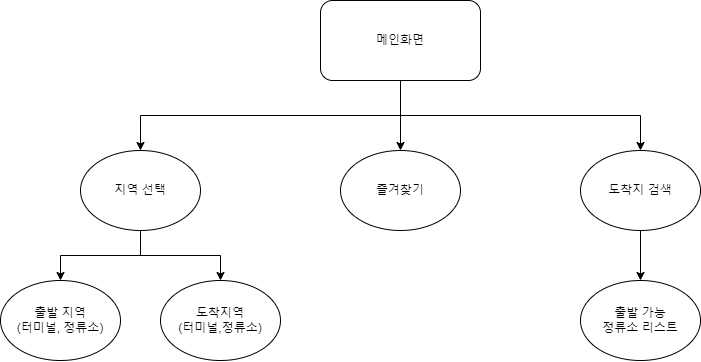

The diagram above was exported from draw.io. Its source (the exported page's mxGraphModel, read from the mxfile embedded in the PNG):
<mxGraphModel dx="1195" dy="657" grid="1" gridSize="10" guides="1" tooltips="1" connect="1" arrows="1" fold="1" page="1" pageScale="1" pageWidth="4681" pageHeight="3300" math="0" shadow="0">
  <root>
    <mxCell id="0" />
    <mxCell id="1" parent="0" />
    <mxCell id="qZjTC25rmEx37F5F7flD-3" style="edgeStyle=orthogonalEdgeStyle;rounded=0;orthogonalLoop=1;jettySize=auto;html=1;entryX=0.5;entryY=0;entryDx=0;entryDy=0;exitX=0.5;exitY=1;exitDx=0;exitDy=0;" parent="1" source="qZjTC25rmEx37F5F7flD-1" target="qZjTC25rmEx37F5F7flD-2" edge="1">
      <mxGeometry relative="1" as="geometry" />
    </mxCell>
    <mxCell id="1gyeTYRWuuRDDBSzjife-6" style="edgeStyle=orthogonalEdgeStyle;rounded=0;orthogonalLoop=1;jettySize=auto;html=1;entryX=0.5;entryY=0;entryDx=0;entryDy=0;exitX=0.5;exitY=1;exitDx=0;exitDy=0;" edge="1" parent="1" source="qZjTC25rmEx37F5F7flD-1" target="1gyeTYRWuuRDDBSzjife-5">
      <mxGeometry relative="1" as="geometry" />
    </mxCell>
    <mxCell id="1gyeTYRWuuRDDBSzjife-9" style="edgeStyle=orthogonalEdgeStyle;rounded=0;orthogonalLoop=1;jettySize=auto;html=1;entryX=0.5;entryY=0;entryDx=0;entryDy=0;" edge="1" parent="1" source="qZjTC25rmEx37F5F7flD-1" target="1gyeTYRWuuRDDBSzjife-7">
      <mxGeometry relative="1" as="geometry" />
    </mxCell>
    <mxCell id="qZjTC25rmEx37F5F7flD-1" value="메인화면" style="rounded=1;whiteSpace=wrap;html=1;" parent="1" vertex="1">
      <mxGeometry x="930" y="280" width="160" height="80" as="geometry" />
    </mxCell>
    <mxCell id="1gyeTYRWuuRDDBSzjife-2" style="edgeStyle=orthogonalEdgeStyle;rounded=0;orthogonalLoop=1;jettySize=auto;html=1;entryX=0.5;entryY=0;entryDx=0;entryDy=0;exitX=0.5;exitY=1;exitDx=0;exitDy=0;" edge="1" parent="1" source="qZjTC25rmEx37F5F7flD-2" target="1gyeTYRWuuRDDBSzjife-1">
      <mxGeometry relative="1" as="geometry" />
    </mxCell>
    <mxCell id="1gyeTYRWuuRDDBSzjife-4" style="edgeStyle=orthogonalEdgeStyle;rounded=0;orthogonalLoop=1;jettySize=auto;html=1;entryX=0.5;entryY=0;entryDx=0;entryDy=0;exitX=0.5;exitY=1;exitDx=0;exitDy=0;" edge="1" parent="1" source="qZjTC25rmEx37F5F7flD-2" target="1gyeTYRWuuRDDBSzjife-3">
      <mxGeometry relative="1" as="geometry" />
    </mxCell>
    <mxCell id="qZjTC25rmEx37F5F7flD-2" value="지역 선택" style="ellipse;whiteSpace=wrap;html=1;" parent="1" vertex="1">
      <mxGeometry x="690" y="430" width="120" height="80" as="geometry" />
    </mxCell>
    <mxCell id="1gyeTYRWuuRDDBSzjife-1" value="출발 지역&lt;br&gt;(터미널, 정류소)" style="ellipse;whiteSpace=wrap;html=1;" vertex="1" parent="1">
      <mxGeometry x="610" y="560" width="120" height="80" as="geometry" />
    </mxCell>
    <mxCell id="1gyeTYRWuuRDDBSzjife-3" value="도착지역&lt;br&gt;(터미널,정류소)" style="ellipse;whiteSpace=wrap;html=1;" vertex="1" parent="1">
      <mxGeometry x="770" y="560" width="120" height="80" as="geometry" />
    </mxCell>
    <mxCell id="1gyeTYRWuuRDDBSzjife-13" style="edgeStyle=orthogonalEdgeStyle;rounded=0;orthogonalLoop=1;jettySize=auto;html=1;entryX=0.5;entryY=0;entryDx=0;entryDy=0;exitX=0.5;exitY=1;exitDx=0;exitDy=0;" edge="1" parent="1" source="1gyeTYRWuuRDDBSzjife-5" target="1gyeTYRWuuRDDBSzjife-12">
      <mxGeometry relative="1" as="geometry" />
    </mxCell>
    <mxCell id="1gyeTYRWuuRDDBSzjife-5" value="도착지 검색" style="ellipse;whiteSpace=wrap;html=1;" vertex="1" parent="1">
      <mxGeometry x="1190" y="430" width="120" height="80" as="geometry" />
    </mxCell>
    <mxCell id="1gyeTYRWuuRDDBSzjife-7" value="즐겨찾기" style="ellipse;whiteSpace=wrap;html=1;" vertex="1" parent="1">
      <mxGeometry x="950" y="430" width="120" height="80" as="geometry" />
    </mxCell>
    <mxCell id="1gyeTYRWuuRDDBSzjife-12" value="출발 가능&lt;br&gt;정류소 리스트" style="ellipse;whiteSpace=wrap;html=1;" vertex="1" parent="1">
      <mxGeometry x="1190" y="560" width="120" height="80" as="geometry" />
    </mxCell>
  </root>
</mxGraphModel>